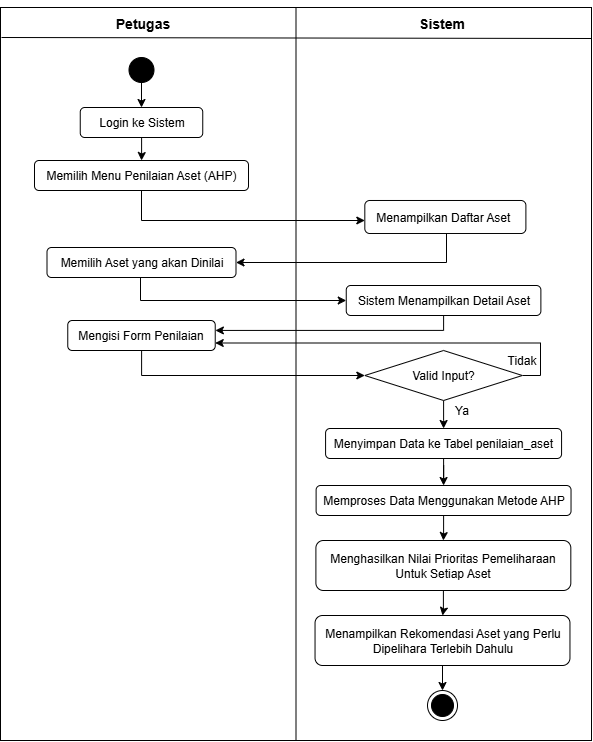

The diagram above was exported from draw.io. Its source (the exported page's mxGraphModel, read from the mxfile embedded in the PNG):
<mxGraphModel dx="1028" dy="628" grid="1" gridSize="10" guides="1" tooltips="1" connect="1" arrows="1" fold="1" page="1" pageScale="1" pageWidth="827" pageHeight="1169" math="0" shadow="0">
  <root>
    <mxCell id="0" />
    <mxCell id="1" parent="0" />
    <mxCell id="7j9EPzCfFbTI2tcVVD-E-1" value="" style="rounded=0;whiteSpace=wrap;html=1;shadow=0;glass=0;" parent="1" vertex="1">
      <mxGeometry x="80" y="77" width="591" height="733" as="geometry" />
    </mxCell>
    <mxCell id="7j9EPzCfFbTI2tcVVD-E-2" value="" style="endArrow=none;html=1;rounded=0;entryX=0.5;entryY=0;entryDx=0;entryDy=0;exitX=0.5;exitY=1;exitDx=0;exitDy=0;" parent="1" source="7j9EPzCfFbTI2tcVVD-E-1" target="7j9EPzCfFbTI2tcVVD-E-1" edge="1">
      <mxGeometry width="50" height="50" relative="1" as="geometry">
        <mxPoint x="331" y="317" as="sourcePoint" />
        <mxPoint x="381" y="267" as="targetPoint" />
      </mxGeometry>
    </mxCell>
    <mxCell id="7j9EPzCfFbTI2tcVVD-E-3" value="" style="endArrow=none;html=1;rounded=0;" parent="1" edge="1">
      <mxGeometry width="50" height="50" relative="1" as="geometry">
        <mxPoint x="81" y="107" as="sourcePoint" />
        <mxPoint x="671" y="108" as="targetPoint" />
      </mxGeometry>
    </mxCell>
    <mxCell id="7j9EPzCfFbTI2tcVVD-E-4" value="&lt;font style=&quot;font-size: 14px;&quot;&gt;Petugas&lt;/font&gt;" style="text;strokeColor=none;fillColor=none;html=1;fontSize=24;fontStyle=1;verticalAlign=middle;align=center;" parent="1" vertex="1">
      <mxGeometry x="172.25" y="70" width="100" height="40" as="geometry" />
    </mxCell>
    <mxCell id="7j9EPzCfFbTI2tcVVD-E-5" value="&lt;font style=&quot;font-size: 14px;&quot;&gt;Sistem&lt;/font&gt;" style="text;strokeColor=none;fillColor=none;html=1;fontSize=24;fontStyle=1;verticalAlign=middle;align=center;" parent="1" vertex="1">
      <mxGeometry x="471" y="70" width="100" height="40" as="geometry" />
    </mxCell>
    <mxCell id="7j9EPzCfFbTI2tcVVD-E-6" style="edgeStyle=orthogonalEdgeStyle;rounded=0;orthogonalLoop=1;jettySize=auto;html=1;entryX=0.5;entryY=0;entryDx=0;entryDy=0;" parent="1" source="7j9EPzCfFbTI2tcVVD-E-7" target="7j9EPzCfFbTI2tcVVD-E-9" edge="1">
      <mxGeometry relative="1" as="geometry" />
    </mxCell>
    <mxCell id="7j9EPzCfFbTI2tcVVD-E-7" value="" style="ellipse;shape=doubleEllipse;whiteSpace=wrap;html=1;aspect=fixed;gradientColor=none;fillColor=#000000;" parent="1" vertex="1">
      <mxGeometry x="208.5" y="127" width="25" height="25" as="geometry" />
    </mxCell>
    <mxCell id="7j9EPzCfFbTI2tcVVD-E-8" style="edgeStyle=orthogonalEdgeStyle;rounded=0;orthogonalLoop=1;jettySize=auto;html=1;entryX=0.5;entryY=0;entryDx=0;entryDy=0;" parent="1" source="7j9EPzCfFbTI2tcVVD-E-9" target="7j9EPzCfFbTI2tcVVD-E-11" edge="1">
      <mxGeometry relative="1" as="geometry" />
    </mxCell>
    <mxCell id="7j9EPzCfFbTI2tcVVD-E-9" value="Login ke Sistem" style="rounded=1;whiteSpace=wrap;html=1;" parent="1" vertex="1">
      <mxGeometry x="159.75" y="177" width="122.5" height="30" as="geometry" />
    </mxCell>
    <mxCell id="7j9EPzCfFbTI2tcVVD-E-10" style="edgeStyle=orthogonalEdgeStyle;rounded=0;orthogonalLoop=1;jettySize=auto;html=1;" parent="1" source="7j9EPzCfFbTI2tcVVD-E-11" target="7j9EPzCfFbTI2tcVVD-E-16" edge="1">
      <mxGeometry relative="1" as="geometry">
        <Array as="points">
          <mxPoint x="221" y="290" />
        </Array>
      </mxGeometry>
    </mxCell>
    <mxCell id="7j9EPzCfFbTI2tcVVD-E-11" value="Memilih Menu Penilaian Aset (AHP)" style="rounded=1;whiteSpace=wrap;html=1;" parent="1" vertex="1">
      <mxGeometry x="114" y="230" width="214" height="30" as="geometry" />
    </mxCell>
    <mxCell id="0Yz7tUZcIgjnFl9XBdlz-2" style="edgeStyle=orthogonalEdgeStyle;rounded=0;orthogonalLoop=1;jettySize=auto;html=1;entryX=0.5;entryY=0;entryDx=0;entryDy=0;" parent="1" source="7j9EPzCfFbTI2tcVVD-E-13" target="0Yz7tUZcIgjnFl9XBdlz-1" edge="1">
      <mxGeometry relative="1" as="geometry" />
    </mxCell>
    <mxCell id="7j9EPzCfFbTI2tcVVD-E-13" value="Menyimpan Data ke Tabel penilaian_aset" style="rounded=1;whiteSpace=wrap;html=1;" parent="1" vertex="1">
      <mxGeometry x="405.0799999999999" y="498" width="235.99" height="30" as="geometry" />
    </mxCell>
    <mxCell id="7j9EPzCfFbTI2tcVVD-E-14" value="" style="ellipse;html=1;shape=endState;fillColor=#000000;strokeColor=#000000;" parent="1" vertex="1">
      <mxGeometry x="507.00000000000006" y="760" width="30" height="30" as="geometry" />
    </mxCell>
    <mxCell id="7j9EPzCfFbTI2tcVVD-E-15" style="edgeStyle=orthogonalEdgeStyle;rounded=0;orthogonalLoop=1;jettySize=auto;html=1;entryX=1;entryY=0.5;entryDx=0;entryDy=0;" parent="1" source="7j9EPzCfFbTI2tcVVD-E-16" target="7j9EPzCfFbTI2tcVVD-E-20" edge="1">
      <mxGeometry relative="1" as="geometry">
        <Array as="points">
          <mxPoint x="526" y="332" />
        </Array>
      </mxGeometry>
    </mxCell>
    <mxCell id="7j9EPzCfFbTI2tcVVD-E-16" value="Menampilkan Daftar Aset&amp;nbsp;" style="rounded=1;whiteSpace=wrap;html=1;" parent="1" vertex="1">
      <mxGeometry x="444.32" y="270" width="161.07" height="33" as="geometry" />
    </mxCell>
    <mxCell id="7j9EPzCfFbTI2tcVVD-E-17" style="edgeStyle=orthogonalEdgeStyle;rounded=0;orthogonalLoop=1;jettySize=auto;html=1;entryX=1.001;entryY=0.331;entryDx=0;entryDy=0;entryPerimeter=0;" parent="1" target="7j9EPzCfFbTI2tcVVD-E-22" edge="1">
      <mxGeometry relative="1" as="geometry">
        <mxPoint x="523.1111111111111" y="374" as="sourcePoint" />
        <mxPoint x="307.47" y="399" as="targetPoint" />
        <Array as="points">
          <mxPoint x="523" y="400" />
        </Array>
      </mxGeometry>
    </mxCell>
    <mxCell id="7j9EPzCfFbTI2tcVVD-E-18" value="Sistem Menampilkan Detail Aset" style="rounded=1;whiteSpace=wrap;html=1;" parent="1" vertex="1">
      <mxGeometry x="425.75" y="355" width="194.63" height="30" as="geometry" />
    </mxCell>
    <mxCell id="7j9EPzCfFbTI2tcVVD-E-19" style="edgeStyle=orthogonalEdgeStyle;rounded=0;orthogonalLoop=1;jettySize=auto;html=1;entryX=0;entryY=0.5;entryDx=0;entryDy=0;" parent="1" source="7j9EPzCfFbTI2tcVVD-E-20" target="7j9EPzCfFbTI2tcVVD-E-18" edge="1">
      <mxGeometry relative="1" as="geometry">
        <Array as="points">
          <mxPoint x="220" y="370" />
          <mxPoint x="426" y="370" />
        </Array>
      </mxGeometry>
    </mxCell>
    <mxCell id="7j9EPzCfFbTI2tcVVD-E-20" value="Memilih Aset yang akan Dinilai" style="rounded=1;whiteSpace=wrap;html=1;" parent="1" vertex="1">
      <mxGeometry x="126.5" y="317" width="189" height="30" as="geometry" />
    </mxCell>
    <mxCell id="7j9EPzCfFbTI2tcVVD-E-21" style="edgeStyle=orthogonalEdgeStyle;rounded=0;orthogonalLoop=1;jettySize=auto;html=1;entryX=0;entryY=0.5;entryDx=0;entryDy=0;" parent="1" source="7j9EPzCfFbTI2tcVVD-E-22" target="7j9EPzCfFbTI2tcVVD-E-25" edge="1">
      <mxGeometry relative="1" as="geometry">
        <Array as="points">
          <mxPoint x="221" y="445" />
        </Array>
      </mxGeometry>
    </mxCell>
    <mxCell id="7j9EPzCfFbTI2tcVVD-E-22" value="Mengisi Form Penilaian" style="rounded=1;whiteSpace=wrap;html=1;" parent="1" vertex="1">
      <mxGeometry x="147.26" y="390" width="147.47" height="30" as="geometry" />
    </mxCell>
    <mxCell id="7j9EPzCfFbTI2tcVVD-E-23" style="edgeStyle=orthogonalEdgeStyle;rounded=0;orthogonalLoop=1;jettySize=auto;html=1;entryX=0.5;entryY=0;entryDx=0;entryDy=0;" parent="1" source="7j9EPzCfFbTI2tcVVD-E-25" target="7j9EPzCfFbTI2tcVVD-E-13" edge="1">
      <mxGeometry relative="1" as="geometry" />
    </mxCell>
    <mxCell id="7j9EPzCfFbTI2tcVVD-E-24" style="edgeStyle=orthogonalEdgeStyle;rounded=0;orthogonalLoop=1;jettySize=auto;html=1;entryX=1;entryY=0.75;entryDx=0;entryDy=0;" parent="1" source="7j9EPzCfFbTI2tcVVD-E-25" target="7j9EPzCfFbTI2tcVVD-E-22" edge="1">
      <mxGeometry relative="1" as="geometry">
        <Array as="points">
          <mxPoint x="620" y="445" />
          <mxPoint x="620" y="413" />
        </Array>
      </mxGeometry>
    </mxCell>
    <mxCell id="7j9EPzCfFbTI2tcVVD-E-25" value="Valid Input?" style="rhombus;whiteSpace=wrap;html=1;" parent="1" vertex="1">
      <mxGeometry x="444.31999999999994" y="420" width="157.5" height="50" as="geometry" />
    </mxCell>
    <mxCell id="7j9EPzCfFbTI2tcVVD-E-26" value="Ya" style="text;html=1;align=center;verticalAlign=middle;whiteSpace=wrap;rounded=0;fillColor=default;" parent="1" vertex="1">
      <mxGeometry x="530" y="470" width="23.12" height="20" as="geometry" />
    </mxCell>
    <mxCell id="7j9EPzCfFbTI2tcVVD-E-27" value="Tidak" style="text;html=1;align=center;verticalAlign=middle;whiteSpace=wrap;rounded=0;fillColor=default;" parent="1" vertex="1">
      <mxGeometry x="590" y="420" width="23.12" height="20" as="geometry" />
    </mxCell>
    <mxCell id="0Yz7tUZcIgjnFl9XBdlz-4" style="edgeStyle=orthogonalEdgeStyle;rounded=0;orthogonalLoop=1;jettySize=auto;html=1;entryX=0.5;entryY=0;entryDx=0;entryDy=0;" parent="1" source="0Yz7tUZcIgjnFl9XBdlz-1" target="0Yz7tUZcIgjnFl9XBdlz-3" edge="1">
      <mxGeometry relative="1" as="geometry" />
    </mxCell>
    <mxCell id="0Yz7tUZcIgjnFl9XBdlz-1" value="Memproses Data Menggunakan Metode AHP" style="rounded=1;whiteSpace=wrap;html=1;" parent="1" vertex="1">
      <mxGeometry x="395.60999999999996" y="555" width="254.92" height="30" as="geometry" />
    </mxCell>
    <mxCell id="0Yz7tUZcIgjnFl9XBdlz-8" style="edgeStyle=orthogonalEdgeStyle;rounded=0;orthogonalLoop=1;jettySize=auto;html=1;entryX=0.5;entryY=0;entryDx=0;entryDy=0;" parent="1" source="0Yz7tUZcIgjnFl9XBdlz-3" target="0Yz7tUZcIgjnFl9XBdlz-5" edge="1">
      <mxGeometry relative="1" as="geometry" />
    </mxCell>
    <mxCell id="0Yz7tUZcIgjnFl9XBdlz-3" value="Menghasilkan Nilai Prioritas Pemeliharaan Untuk Setiap Aset" style="rounded=1;whiteSpace=wrap;html=1;" parent="1" vertex="1">
      <mxGeometry x="395.4" y="610" width="254.92" height="50" as="geometry" />
    </mxCell>
    <mxCell id="0Yz7tUZcIgjnFl9XBdlz-9" style="edgeStyle=orthogonalEdgeStyle;rounded=0;orthogonalLoop=1;jettySize=auto;html=1;entryX=0.5;entryY=0;entryDx=0;entryDy=0;" parent="1" source="0Yz7tUZcIgjnFl9XBdlz-5" target="7j9EPzCfFbTI2tcVVD-E-14" edge="1">
      <mxGeometry relative="1" as="geometry" />
    </mxCell>
    <mxCell id="0Yz7tUZcIgjnFl9XBdlz-5" value="Menampilkan Rekomendasi Aset yang Perlu Dipelihara Terlebih Dahulu" style="rounded=1;whiteSpace=wrap;html=1;" parent="1" vertex="1">
      <mxGeometry x="394.53999999999996" y="685" width="254.92" height="50" as="geometry" />
    </mxCell>
  </root>
</mxGraphModel>